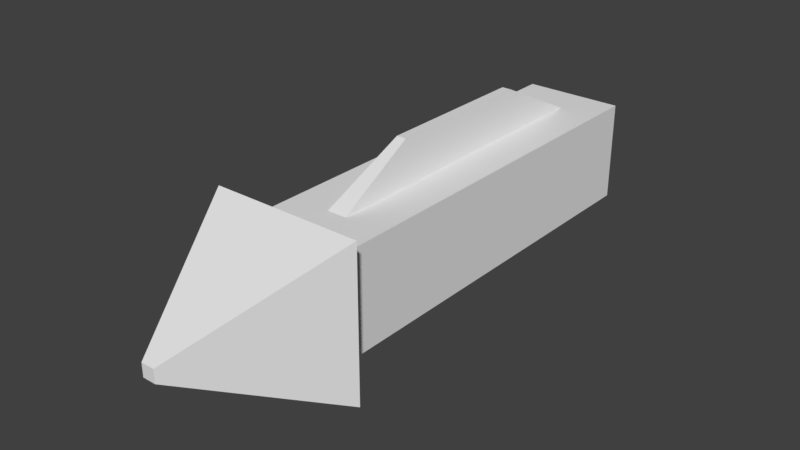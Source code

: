 # Source: arrow.blend  (saved by Blender 2.79.0; exported with 4.5.12 LTS)
import bpy
from mathutils import Matrix  # noqa: F401  (used for matrix-valued properties, if any)

bpy.ops.wm.read_factory_settings(use_empty=True)
scene = bpy.context.scene
scene.name = 'Scene'

# ---- collections
col_collection_1 = bpy.data.collections.new('Collection 1'); scene.collection.children.link(col_collection_1)

# ---- materials (node trees are filled in below, after node groups)
mat_material = bpy.data.materials.new('Material')
mat_material.alpha_threshold = 0.0
mat_material.use_transparent_shadow = False
mat_material.roughness = 0.5
mat_material.line_color = (0.0, 0.0, 0.0, 1.0)

# ---- material node trees

# ---- world
world_world = bpy.data.worlds.new('World'); scene.world = world_world
world_world.color = (0.05088, 0.05088, 0.05088)
world_world.use_sun_shadow = False
world_world.sun_shadow_jitter_overblur = 0.0
world_world.cycles.sampling_method = 'MANUAL'

# ---- meshes
me_cube = bpy.data.meshes.new('Cube')
me_cube.from_pydata([(0.5, 2.0, -0.5), (0.5, -2.0, -0.5), (-0.5, -2.0, -0.5), (-0.5, 2.0, -0.5), (0.09863, 1.599, 0.5), (0.09863, -1.599, 0.5), (-0.09863, -1.599, 0.5), (-0.09863, 1.599, 0.5), (0.7444, -2.18, -0.7444), (-0.7444, -2.18, -0.7444), (0.7444, -2.18, 0.7444), (-0.7444, -2.18, 0.7444), (0.06523, -3.589, -0.06523), (-0.06524, -3.589, -0.06523), (0.06523, -3.589, 0.06523), (-0.06524, -3.589, 0.06523), (0.5, 2.0, 0.5), (0.5, -2.0, 0.5), (-0.5, 2.0, 0.5), (-0.5, -2.0, 0.5), (0.04788, 0.7761, 0.9123), (0.04788, -0.7761, 0.9123), (-0.04788, 0.7761, 0.9123), (-0.04788, -0.7761, 0.9123)], [], [(0, 1, 2, 3), (7, 6, 23, 22), (0, 16, 17, 1), (1, 17, 10, 8), (2, 19, 18, 3), (16, 0, 3, 18), (10, 11, 15, 14), (2, 1, 8, 9), (17, 19, 11, 10), (19, 2, 9, 11), (12, 14, 15, 13), (8, 10, 14, 12), (11, 9, 13, 15), (9, 8, 12, 13), (4, 5, 17, 16), (7, 4, 16, 18), (5, 6, 19, 17), (6, 7, 18, 19), (20, 22, 23, 21), (4, 7, 22, 20), (6, 5, 21, 23), (5, 4, 20, 21)])
_uv = me_cube.uv_layers.new(name='UVMap')
_uv.uv.foreach_set('vector', [0.857, 0.4385, 0.2856, 0.4385, 0.2856, 0.2956, 0.857, 0.2956, 0.8347, 0.1445, 0.3918, 0.1523, 0.5516, 0.1284, 0.6792, 0.1284, 0.8383, 0.5086, 0.8383, 0.6515, 0.2669, 0.6515, 0.2669, 0.5086, 0.2669, 0.5086, 0.2669, 0.6515, 0.2236, 0.6864, 0.2236, 0.4737, 0.2669, 0.8645, 0.2669, 0.7217, 0.8383, 0.7217, 0.8383, 0.8645, 0.9998, 0.4385, 0.857, 0.4385, 0.857, 0.2956, 0.9998, 0.2956, 0.2735, 0.000179, 0.2735, 0.2603, 0.000179, 0.1417, 0.000179, 0.1189, 0.2856, 0.2956, 0.2856, 0.4385, 0.2423, 0.4734, 0.2423, 0.2607, 0.3265, 0.04288, 0.3265, 0.2176, 0.2735, 0.2603, 0.2735, 0.000179, 0.2669, 0.7217, 0.2669, 0.8645, 0.2236, 0.8994, 0.2236, 0.6867, 0.01882, 0.3763, 0.000179, 0.3763, 0.000179, 0.3577, 0.01882, 0.3577, 0.2236, 0.4737, 0.2236, 0.6864, 0.0001793, 0.5894, 0.000179, 0.5707, 0.2236, 0.6867, 0.2236, 0.8994, 0.000179, 0.8024, 0.000179, 0.7838, 0.2423, 0.2607, 0.2423, 0.4734, 0.01882, 0.3763, 0.01882, 0.3577, 0.8386, 0.09564, 0.3957, 0.1034, 0.3265, 0.04288, 0.9039, 0.03031, 0.8347, 0.1445, 0.8386, 0.09564, 0.9039, 0.03031, 0.9039, 0.2051, 0.3957, 0.1034, 0.3918, 0.1523, 0.3265, 0.2176, 0.3265, 0.04288, 0.3918, 0.1523, 0.8347, 0.1445, 0.9039, 0.2051, 0.3265, 0.2176, 0.6788, 0.1195, 0.6792, 0.1284, 0.5516, 0.1284, 0.5511, 0.1195, 0.8386, 0.09564, 0.8347, 0.1445, 0.6792, 0.1284, 0.6788, 0.1195, 0.3918, 0.1523, 0.3957, 0.1034, 0.5511, 0.1195, 0.5516, 0.1284, 0.3957, 0.1034, 0.8386, 0.09564, 0.6788, 0.1195, 0.5511, 0.1195])
me_cube.materials.append(mat_material)
me_cube.use_remesh_preserve_volume = False
me_cube.use_remesh_preserve_attributes = False
me_cube.use_mirror_vertex_groups = False
me_cube.update()

# ---- objects
ob_cube = bpy.data.objects.new('Cube', me_cube)

# ---- transforms, parenting, visibility, modifiers, constraints
ob_cube.location = (0.0, 0.3611, 0.0)
ob_cube.scale = (0.478, 0.478, 0.478)
ob_cube.lock_rotations_4d = False
ob_cube.empty_display_type = 'ARROWS'
ob_cube.lineart.crease_threshold = 0.0

# ---- collection membership
col_collection_1.objects.link(ob_cube)

# ---- scene / render settings (as saved in the file)
scene.frame_start = 1; scene.frame_end = 250; scene.frame_set(106)
scene.render.engine = 'BLENDER_EEVEE_NEXT'
scene.render.resolution_percentage = 50
scene.render.dither_intensity = 0.0
scene.cycles.use_denoising = False
scene.cycles.samples = 128
scene.cycles.sampling_pattern = 'TABULATED_SOBOL'
scene.cycles.use_adaptive_sampling = False
scene.cycles.use_light_tree = False
scene.cycles.blur_glossy = 0.0
scene.cycles.sample_clamp_indirect = 0.0
scene.view_settings.view_transform = 'Standard'
bpy.context.view_layer.update()

# ---- added for rendering (the .blend has no active camera and no usable light): camera, sun
cam_auto = bpy.data.cameras.new('AutoCamera')
cam_auto.lens = 50.0
cam_auto.sensor_width = 36.0
cam_auto.clip_end = 1000.0
ob_auto_camera = bpy.data.objects.new('AutoCamera', cam_auto)
scene.collection.objects.link(ob_auto_camera)
ob_auto_camera.location = (2.66083, -3.21157, 2.16879)
ob_auto_camera.rotation_euler = (1.09748, -7.21219e-08, 0.694738)
scene.camera = ob_auto_camera
light_auto_sun = bpy.data.lights.new('AutoSun', 'SUN')
light_auto_sun.energy = 3.0
light_auto_sun.angle = 0.0523599
ob_auto_sun = bpy.data.objects.new('AutoSun', light_auto_sun)
scene.collection.objects.link(ob_auto_sun)
ob_auto_sun.rotation_euler = (0.872665, 0.174533, 0.523599)
bpy.context.view_layer.update()
